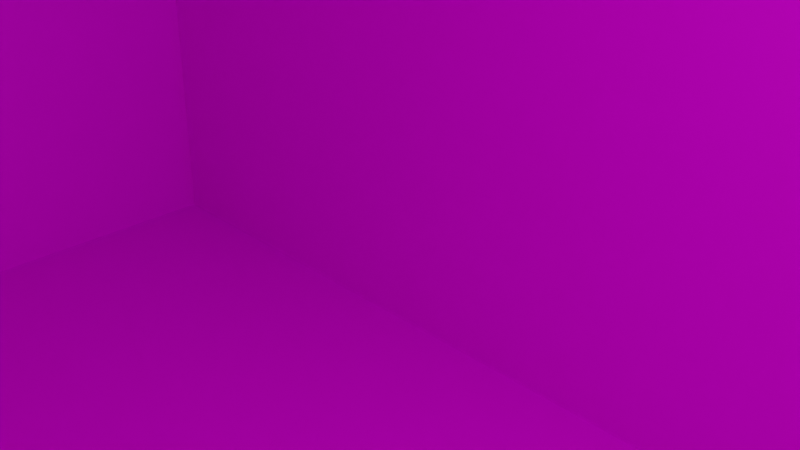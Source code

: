 # Source: CubeNorm2.blend  (saved by Blender 2.81.16; exported with 4.5.12 LTS)
import bpy
from mathutils import Matrix  # noqa: F401  (used for matrix-valued properties, if any)

bpy.ops.wm.read_factory_settings(use_empty=True)
scene = bpy.context.scene
scene.name = 'Scene'

# ---- collections
col_collection = bpy.data.collections.new('Collection'); scene.collection.children.link(col_collection)

# ---- images (referenced by path relative to the original .blend; pixels are not part of the script)
import os
ASSET_DIR = os.environ.get("B2B_ASSET_DIR", "")  # directory of the original .blend (textures are referenced by path, not embedded)
HERE = os.path.dirname(os.path.abspath(__file__))  # packed textures are extracted next to this script under _unpacked/

def load_image(name, relpath, width, height, colorspace="sRGB"):
    """Load a texture the original file referenced (path relative to the .blend, or extracted next to this script)."""
    p = next((c for c in (os.path.join(HERE, relpath), os.path.join(ASSET_DIR, relpath)) if relpath and os.path.exists(c)), "")
    if p:
        img = bpy.data.images.load(p, check_existing=True)
        img.name = name
    else:  # same state as the original file: an image datablock whose file is absent (Cycles renders it pink)
        img = bpy.data.images.new(name, width, height)
        img.source = "FILE"
        img.filepath = "//" + (relpath or name)
    img.colorspace_settings.name = colorspace
    return img
img_1_png = load_image('1.png', '1.png', 1024, 1024, 'sRGB')
img_2_png = load_image('2.png', '2.png', 1024, 1024, 'sRGB')
img_3_png = load_image('3.png', '3.png', 1024, 1024, 'sRGB')
img_empty_png = load_image('Empty.png', 'Empty.png', 1024, 1024, 'sRGB')

# ---- materials (node trees are filled in below, after node groups)
mat_frontmat = bpy.data.materials.new('FrontMat')
mat_frontmat.alpha_threshold = 0.0
mat_frontmat.line_color = (0.0, 0.0, 0.0, 1.0)
mat_rightmat = bpy.data.materials.new('RightMat')
mat_topmat = bpy.data.materials.new('TopMat')
mat_matempty = bpy.data.materials.new('MatEmpty')

# ---- material node trees
mat_frontmat.use_nodes = True; mat_frontmat.node_tree.nodes.clear()
_N = mat_frontmat.node_tree.nodes; _L = mat_frontmat.node_tree.links
n0 = _N.new('ShaderNodeOutputMaterial'); n0.name = 'Material Output'; n0.location = (300, 300)
n1 = _N.new('ShaderNodeBsdfPrincipled'); n1.name = 'Principled BSDF'; n1.location = (10, 300)
n1.distribution = 'GGX'
n1.subsurface_method = 'BURLEY'
n1.inputs[2].default_value = 0.4
n1.inputs[3].default_value = 1.45
n1.inputs[27].default_value = (0.0, 0.0, 0.0, 1.0)
n1.inputs[28].default_value = 1.0
n2 = _N.new('ShaderNodeTexImage'); n2.name = 'Image Texture'; n2.location = (-280, 280)
n2.image = img_1_png
_L.new(n1.outputs[0], n0.inputs[0])
_L.new(n2.outputs[0], n1.inputs[0])
n0.is_active_output = True
mat_rightmat.use_nodes = True; mat_rightmat.node_tree.nodes.clear()
_N = mat_rightmat.node_tree.nodes; _L = mat_rightmat.node_tree.links
n0 = _N.new('ShaderNodeOutputMaterial'); n0.name = 'Material Output'; n0.location = (300, 300)
n1 = _N.new('ShaderNodeBsdfPrincipled'); n1.name = 'Principled BSDF'; n1.location = (10, 300)
n1.distribution = 'GGX'
n1.subsurface_method = 'BURLEY'
n1.inputs[3].default_value = 1.45
n1.inputs[27].default_value = (0.0, 0.0, 0.0, 1.0)
n1.inputs[28].default_value = 1.0
n2 = _N.new('ShaderNodeTexImage'); n2.name = 'Image Texture'; n2.location = (-280, 280)
n2.image = img_2_png
_L.new(n1.outputs[0], n0.inputs[0])
_L.new(n2.outputs[0], n1.inputs[0])
n0.is_active_output = True
mat_topmat.use_nodes = True; mat_topmat.node_tree.nodes.clear()
_N = mat_topmat.node_tree.nodes; _L = mat_topmat.node_tree.links
n0 = _N.new('ShaderNodeOutputMaterial'); n0.name = 'Material Output'; n0.location = (300, 300)
n1 = _N.new('ShaderNodeBsdfPrincipled'); n1.name = 'Principled BSDF'; n1.location = (10, 300)
n1.distribution = 'GGX'
n1.subsurface_method = 'BURLEY'
n1.inputs[3].default_value = 1.45
n1.inputs[27].default_value = (0.0, 0.0, 0.0, 1.0)
n1.inputs[28].default_value = 1.0
n2 = _N.new('ShaderNodeTexImage'); n2.name = 'Image Texture'; n2.location = (-280, 280)
n2.image = img_3_png
_L.new(n1.outputs[0], n0.inputs[0])
_L.new(n2.outputs[0], n1.inputs[0])
n0.is_active_output = True
mat_matempty.use_nodes = True; mat_matempty.node_tree.nodes.clear()
_N = mat_matempty.node_tree.nodes; _L = mat_matempty.node_tree.links
n0 = _N.new('ShaderNodeOutputMaterial'); n0.name = 'Material Output'; n0.location = (300, 300)
n1 = _N.new('ShaderNodeBsdfPrincipled'); n1.name = 'Principled BSDF'; n1.location = (10, 300)
n1.distribution = 'GGX'
n1.subsurface_method = 'BURLEY'
n1.inputs[3].default_value = 1.45
n1.inputs[27].default_value = (0.0, 0.0, 0.0, 1.0)
n1.inputs[28].default_value = 1.0
n2 = _N.new('ShaderNodeTexImage'); n2.name = 'Image Texture'; n2.location = (-280, 280)
n2.image = img_empty_png
_L.new(n1.outputs[0], n0.inputs[0])
_L.new(n2.outputs[0], n1.inputs[0])
n0.is_active_output = True

# ---- world
world_world = bpy.data.worlds.new('World'); scene.world = world_world
world_world.use_nodes = True; world_world.node_tree.nodes.clear()
_N = world_world.node_tree.nodes; _L = world_world.node_tree.links
n0 = _N.new('ShaderNodeOutputWorld'); n0.name = 'World Output'; n0.location = (300, 300)
n1 = _N.new('ShaderNodeBackground'); n1.name = 'Background'; n1.location = (10, 300)
n1.inputs[0].default_value = (0.05088, 0.05088, 0.05088, 1.0)
_L.new(n1.outputs[0], n0.inputs[0])
n0.is_active_output = True
world_world.color = (0.05088, 0.05088, 0.05088)
world_world.use_sun_shadow = False
world_world.sun_shadow_jitter_overblur = 0.0

# ---- cameras
cam_camera = bpy.data.cameras.new('Camera')
cam_camera.clip_end = 100.0
cam_camera.ortho_scale = 7.314

# ---- lights
light_light = bpy.data.lights.new('Light', 'POINT')
light_light.transmission_factor = 0.0
light_light.energy = 1000.0
light_light.shadow_soft_size = 0.1
light_light.shadow_maximum_resolution = 0.006
light_light.use_absolute_resolution = True

# ---- meshes
me_cubedata = bpy.data.meshes.new('CubeData')
me_cubedata.from_pydata([(20.0, 10.0, 10.0), (20.0, 10.0, -10.0), (20.0, -10.0, 10.0), (20.0, -10.0, -10.0), (-20.0, 10.0, 10.0), (-20.0, 10.0, -10.0), (-20.0, -10.0, 10.0), (-20.0, -10.0, -10.0)], [], [(0, 4, 6, 2), (3, 2, 6, 7), (7, 6, 4, 5), (5, 1, 3, 7), (1, 0, 2, 3), (5, 4, 0, 1)])
me_cubedata.polygons.foreach_set('material_index', [2, 3, 3, 3, 0, 1])
_uv = me_cubedata.uv_layers.new(name='UVMap')
_uv.uv.foreach_set('vector', [0.9999, 9.996e-05, 0.9999, 0.9999, 0.0001, 0.9999, 9.996e-05, 9.999e-05, 0.9999, 0.9999, 9.998e-05, 0.9999, 9.998e-05, 9.998e-05, 0.9999, 9.998e-05, 0.9999, 0.9999, 9.998e-05, 0.9999, 9.998e-05, 9.998e-05, 0.9999, 0.0001001, 0.9999, 0.9999, 9.998e-05, 0.9999, 0.0001001, 9.998e-05, 0.9999, 0.0001002, 0.9999, 0.0001001, 0.9999, 0.9999, 0.0001, 0.9999, 9.996e-05, 9.999e-05, 2.0, 9.996e-05, 2.0, 0.9999, -0.9997, 0.9999, -0.9997, 9.999e-05])
me_cubedata.materials.append(mat_frontmat)
me_cubedata.materials.append(mat_rightmat)
me_cubedata.materials.append(mat_topmat)
me_cubedata.materials.append(mat_matempty)
me_cubedata.use_remesh_preserve_volume = False
me_cubedata.use_remesh_preserve_attributes = False
me_cubedata.use_mirror_vertex_groups = False
me_cubedata.update()

# ---- objects
ob_lowpoly = bpy.data.objects.new('LowPoly', me_cubedata)
ob_light = bpy.data.objects.new('Light', light_light)
ob_camera = bpy.data.objects.new('Camera', cam_camera)

# ---- transforms, parenting, visibility, modifiers, constraints
ob_lowpoly.location = (0.0, 0.0, 0.0)
ob_lowpoly.lock_location = (True, True, True)
ob_lowpoly.lock_rotation = (True, True, True)
ob_lowpoly.lock_rotations_4d = False
ob_lowpoly.lock_scale = (True, True, True)
ob_lowpoly.empty_display_type = 'ARROWS'
ob_lowpoly.lineart.crease_threshold = 0.0
ob_light.location = (4.076, 1.005, 5.904)
ob_light.rotation_euler = (0.6503, 0.05522, 1.866)
ob_light.lock_rotations_4d = False
ob_light.empty_display_type = 'ARROWS'
ob_light.color = (0.0, 0.0, 0.0, 0.0)
ob_light.lineart.crease_threshold = 0.0
ob_camera.location = (7.359, -6.926, 4.958)
ob_camera.rotation_euler = (1.109, 0.0, 0.8149)
ob_camera.lock_rotations_4d = False
ob_camera.empty_display_type = 'ARROWS'
ob_camera.color = (0.0, 0.0, 0.0, 0.0)
ob_camera.display_type = 'WIRE'
ob_camera.lineart.crease_threshold = 0.0

# ---- collection membership
col_collection.objects.link(ob_lowpoly)
col_collection.objects.link(ob_light)
col_collection.objects.link(ob_camera)

# ---- scene / render settings (as saved in the file)
scene.camera = ob_camera
scene.frame_start = 1; scene.frame_end = 250; scene.frame_set(1)
scene.render.engine = 'CYCLES'
scene.cycles.use_denoising = False
scene.cycles.samples = 128
scene.cycles.sampling_pattern = 'TABULATED_SOBOL'
scene.cycles.use_adaptive_sampling = False
scene.cycles.use_light_tree = False
scene.cycles.bake_type = 'NORMAL'
scene.view_settings.view_transform = 'Filmic'
scene.unit_settings.scale_length = 0.01
bpy.context.view_layer.update()
